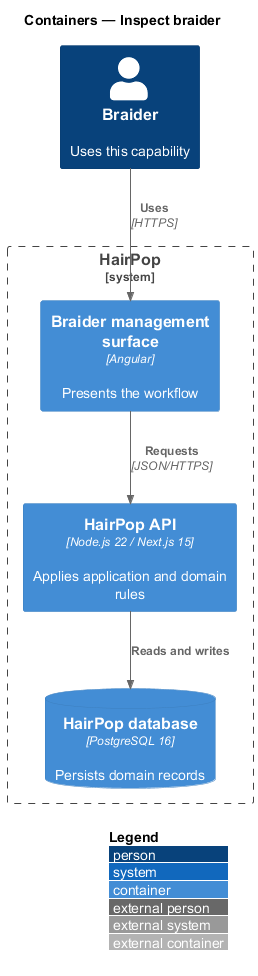

The diagram above was rendered by PlantUML. Its source (embedded in the PNG):
@startuml
!include <C4/C4_Container>
LAYOUT_WITH_LEGEND()
title Containers — Inspect braider
Person(person, "Braider", "Uses this capability")
System_Boundary(hairpop, "HairPop") {
  Container(web, "Braider management surface", "Angular", "Presents the workflow")
  Container(api, "HairPop API", "Node.js 22 / Next.js 15", "Applies application and domain rules")
  ContainerDb(db, "HairPop database", "PostgreSQL 16", "Persists domain records")
}
Rel(person, web, "Uses", "HTTPS")
Rel(web, api, "Requests", "JSON/HTTPS")
Rel(api, db, "Reads and writes")
@enduml